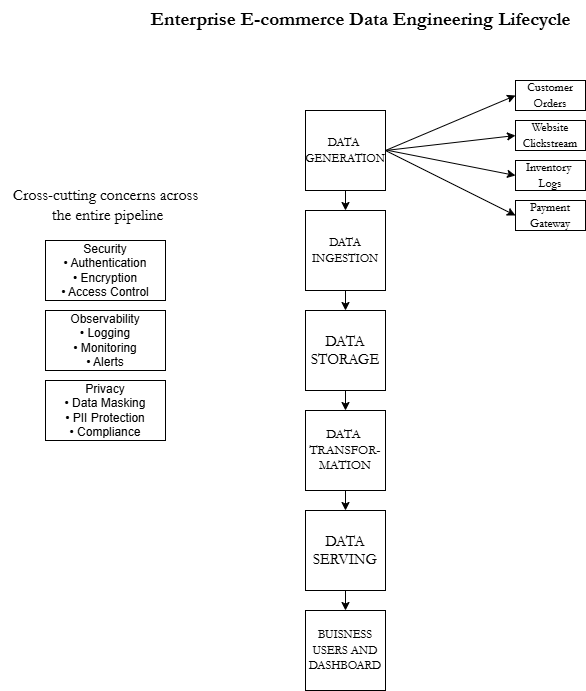

The diagram above was exported from draw.io. Its source (the exported page's mxGraphModel, read from the mxfile embedded in the PNG):
<mxGraphModel dx="1682" dy="563" grid="1" gridSize="10" guides="1" tooltips="1" connect="1" arrows="1" fold="1" page="1" pageScale="1" pageWidth="850" pageHeight="1100" background="#FFFFFF" math="0" shadow="0" adaptiveColors="simple">
  <root>
    <mxCell id="0" />
    <mxCell id="1" parent="0" />
    <mxCell id="2" value="Enterprise E-commerce Data Engineering Lifecycle" style="text;html=1;align=center;verticalAlign=middle;resizable=0;points=[];autosize=1;strokeColor=none;fillColor=none;fontStyle=1;fontFamily=Garamond;fontSize=19;" vertex="1" parent="1">
      <mxGeometry x="-190" y="10" width="410" height="40" as="geometry" />
    </mxCell>
    <mxCell id="106" value="&lt;font face=&quot;Garamond&quot;&gt;Customer&lt;/font&gt;&lt;div&gt;&lt;font face=&quot;Garamond&quot;&gt;Orders&lt;/font&gt;&lt;/div&gt;" style="rounded=0;whiteSpace=wrap;html=1;" vertex="1" parent="1">
      <mxGeometry x="170" y="90" width="70" height="30" as="geometry" />
    </mxCell>
    <mxCell id="122" value="&lt;font style=&quot;font-size: 16px;&quot; face=&quot;Garamond&quot;&gt;Cross-cutting concerns across&lt;/font&gt;&lt;div&gt;&lt;font style=&quot;font-size: 16px;&quot; face=&quot;Garamond&quot;&gt;&amp;nbsp;the entire pipeline&lt;/font&gt;&lt;/div&gt;" style="text;html=1;align=center;verticalAlign=middle;resizable=0;points=[];autosize=1;strokeColor=none;fillColor=none;" vertex="1" parent="1">
      <mxGeometry x="-345" y="190" width="210" height="50" as="geometry" />
    </mxCell>
    <mxCell id="124" value="" style="group" vertex="1" connectable="0" parent="1">
      <mxGeometry x="-300" y="250" width="120" height="200" as="geometry" />
    </mxCell>
    <mxCell id="114" value="&lt;div&gt;&lt;font color=&quot;#000000&quot;&gt;Security&lt;/font&gt;&lt;/div&gt;&lt;div&gt;&lt;font color=&quot;#000000&quot;&gt;• Authentication&lt;/font&gt;&lt;/div&gt;&lt;div&gt;&lt;font color=&quot;#000000&quot;&gt;• Encryption&lt;/font&gt;&lt;/div&gt;&lt;div&gt;&lt;font color=&quot;#000000&quot;&gt;• Access Control&lt;/font&gt;&lt;/div&gt;" style="rounded=0;whiteSpace=wrap;html=1;" vertex="1" parent="124">
      <mxGeometry width="120" height="60" as="geometry" />
    </mxCell>
    <mxCell id="115" value="&lt;div&gt;&lt;font color=&quot;#000000&quot;&gt;Observability&lt;/font&gt;&lt;/div&gt;&lt;div&gt;&lt;font color=&quot;#000000&quot;&gt;• Logging&lt;/font&gt;&lt;/div&gt;&lt;div&gt;&lt;font color=&quot;#000000&quot;&gt;• Monitoring&lt;/font&gt;&lt;/div&gt;&lt;div&gt;&lt;font color=&quot;#000000&quot;&gt;• Alerts&lt;/font&gt;&lt;/div&gt;" style="rounded=0;whiteSpace=wrap;html=1;" vertex="1" parent="124">
      <mxGeometry y="70" width="120" height="60" as="geometry" />
    </mxCell>
    <mxCell id="116" value="&lt;div&gt;&lt;font color=&quot;#000000&quot;&gt;Privacy&lt;/font&gt;&lt;/div&gt;&lt;div&gt;&lt;font color=&quot;#000000&quot;&gt;• Data Masking&lt;/font&gt;&lt;/div&gt;&lt;div&gt;&lt;font color=&quot;#000000&quot;&gt;• PII Protection&lt;/font&gt;&lt;/div&gt;&lt;div&gt;&lt;font color=&quot;#000000&quot;&gt;• Compliance&lt;/font&gt;&lt;/div&gt;" style="rounded=0;whiteSpace=wrap;html=1;" vertex="1" parent="124">
      <mxGeometry y="140" width="120" height="60" as="geometry" />
    </mxCell>
    <mxCell id="127" value="" style="group" vertex="1" connectable="0" parent="1">
      <mxGeometry x="-40" y="120" width="280" height="580" as="geometry" />
    </mxCell>
    <mxCell id="3" value="&lt;font face=&quot;Garamond&quot;&gt;DATA&amp;nbsp;&lt;/font&gt;&lt;div&gt;&lt;font face=&quot;Garamond&quot;&gt;GENERATION&lt;/font&gt;&lt;/div&gt;" style="whiteSpace=wrap;html=1;aspect=fixed;" vertex="1" parent="127">
      <mxGeometry width="80" height="80" as="geometry" />
    </mxCell>
    <mxCell id="4" value="&lt;font face=&quot;Garamond&quot;&gt;DATA INGESTION&lt;/font&gt;" style="whiteSpace=wrap;html=1;aspect=fixed;" vertex="1" parent="127">
      <mxGeometry y="100" width="80" height="80" as="geometry" />
    </mxCell>
    <mxCell id="5" value="&lt;font style=&quot;font-size: 15px;&quot; face=&quot;Garamond&quot;&gt;DATA&lt;/font&gt;&lt;div&gt;&lt;font style=&quot;font-size: 15px;&quot; face=&quot;Garamond&quot;&gt;STORAGE&lt;/font&gt;&lt;/div&gt;" style="whiteSpace=wrap;html=1;aspect=fixed;" vertex="1" parent="127">
      <mxGeometry y="200" width="80" height="80" as="geometry" />
    </mxCell>
    <mxCell id="6" value="&lt;font style=&quot;font-size: 13px;&quot; face=&quot;Garamond&quot;&gt;DATA&amp;nbsp;&lt;/font&gt;&lt;div&gt;&lt;font style=&quot;font-size: 13px;&quot; face=&quot;Garamond&quot;&gt;TRANSFOR-&lt;/font&gt;&lt;/div&gt;&lt;div&gt;&lt;font style=&quot;font-size: 13px;&quot; face=&quot;Garamond&quot;&gt;MATION&lt;/font&gt;&lt;/div&gt;" style="whiteSpace=wrap;html=1;aspect=fixed;" vertex="1" parent="127">
      <mxGeometry y="300" width="80" height="80" as="geometry" />
    </mxCell>
    <mxCell id="7" value="&lt;font style=&quot;font-size: 15px;&quot; face=&quot;Garamond&quot;&gt;DATA&lt;br&gt;SERVING&lt;/font&gt;" style="whiteSpace=wrap;html=1;aspect=fixed;" vertex="1" parent="127">
      <mxGeometry y="400" width="80" height="80" as="geometry" />
    </mxCell>
    <mxCell id="8" value="&lt;font face=&quot;Garamond&quot;&gt;BUISNESS&lt;/font&gt;&lt;div&gt;&lt;font face=&quot;Garamond&quot;&gt;USERS AND&lt;/font&gt;&lt;/div&gt;&lt;div&gt;&lt;font face=&quot;Garamond&quot;&gt;DASHBOARD&lt;/font&gt;&lt;/div&gt;" style="whiteSpace=wrap;html=1;aspect=fixed;" vertex="1" parent="127">
      <mxGeometry y="500" width="80" height="80" as="geometry" />
    </mxCell>
    <mxCell id="11" value="" style="endArrow=classic;html=1;entryX=0.5;entryY=0;entryDx=0;entryDy=0;exitX=0.5;exitY=1;exitDx=0;exitDy=0;" edge="1" parent="127" source="3" target="4">
      <mxGeometry width="50" height="50" relative="1" as="geometry">
        <mxPoint x="200" y="50" as="sourcePoint" />
        <mxPoint x="250" as="targetPoint" />
      </mxGeometry>
    </mxCell>
    <mxCell id="12" value="" style="endArrow=classic;html=1;exitX=0.5;exitY=1;exitDx=0;exitDy=0;entryX=0.5;entryY=0;entryDx=0;entryDy=0;" edge="1" parent="127" source="4" target="5">
      <mxGeometry width="50" height="50" relative="1" as="geometry">
        <mxPoint x="200" y="190" as="sourcePoint" />
        <mxPoint x="250" y="140" as="targetPoint" />
      </mxGeometry>
    </mxCell>
    <mxCell id="14" value="" style="endArrow=classic;html=1;exitX=0.5;exitY=1;exitDx=0;exitDy=0;entryX=0.5;entryY=0;entryDx=0;entryDy=0;" edge="1" parent="127" source="6" target="7">
      <mxGeometry width="50" height="50" relative="1" as="geometry">
        <mxPoint x="200" y="370" as="sourcePoint" />
        <mxPoint x="250" y="320" as="targetPoint" />
      </mxGeometry>
    </mxCell>
    <mxCell id="15" value="" style="endArrow=classic;html=1;exitX=0.5;exitY=1;exitDx=0;exitDy=0;" edge="1" parent="127" source="7" target="8">
      <mxGeometry width="50" height="50" relative="1" as="geometry">
        <mxPoint x="180" y="310" as="sourcePoint" />
        <mxPoint x="230" y="260" as="targetPoint" />
      </mxGeometry>
    </mxCell>
    <mxCell id="16" value="" style="endArrow=classic;html=1;exitX=0.5;exitY=1;exitDx=0;exitDy=0;" edge="1" parent="127" source="5" target="6">
      <mxGeometry width="50" height="50" relative="1" as="geometry">
        <mxPoint x="230" y="320" as="sourcePoint" />
        <mxPoint x="280" y="270" as="targetPoint" />
      </mxGeometry>
    </mxCell>
    <mxCell id="107" value="&lt;font face=&quot;Garamond&quot;&gt;Website&lt;/font&gt;&lt;div&gt;&lt;font face=&quot;Garamond&quot;&gt;Clickstream&lt;/font&gt;&lt;/div&gt;" style="rounded=0;whiteSpace=wrap;html=1;" vertex="1" parent="127">
      <mxGeometry x="210" y="10" width="70" height="30" as="geometry" />
    </mxCell>
    <mxCell id="108" value="&lt;font face=&quot;Garamond&quot;&gt;Inventory&amp;nbsp;&lt;/font&gt;&lt;div&gt;&lt;font face=&quot;Garamond&quot;&gt;Logs&lt;/font&gt;&lt;/div&gt;" style="rounded=0;whiteSpace=wrap;html=1;" vertex="1" parent="127">
      <mxGeometry x="210" y="50" width="70" height="30" as="geometry" />
    </mxCell>
    <mxCell id="109" value="&lt;font face=&quot;Garamond&quot;&gt;Payment Gateway&lt;/font&gt;" style="rounded=0;whiteSpace=wrap;html=1;" vertex="1" parent="127">
      <mxGeometry x="210" y="90" width="70" height="30" as="geometry" />
    </mxCell>
    <mxCell id="110" value="" style="endArrow=classic;html=1;exitX=1;exitY=0.5;exitDx=0;exitDy=0;entryX=0;entryY=0.5;entryDx=0;entryDy=0;" edge="1" parent="127" source="3" target="106">
      <mxGeometry width="50" height="50" relative="1" as="geometry">
        <mxPoint x="230" y="160" as="sourcePoint" />
        <mxPoint x="280" y="110" as="targetPoint" />
      </mxGeometry>
    </mxCell>
    <mxCell id="111" value="" style="endArrow=classic;html=1;exitX=1;exitY=0.5;exitDx=0;exitDy=0;entryX=0;entryY=0.5;entryDx=0;entryDy=0;" edge="1" parent="127" source="3" target="107">
      <mxGeometry width="50" height="50" relative="1" as="geometry">
        <mxPoint x="130" y="90" as="sourcePoint" />
        <mxPoint x="280" y="110" as="targetPoint" />
      </mxGeometry>
    </mxCell>
    <mxCell id="112" value="" style="endArrow=classic;html=1;entryX=0;entryY=0.5;entryDx=0;entryDy=0;" edge="1" parent="127" target="108">
      <mxGeometry width="50" height="50" relative="1" as="geometry">
        <mxPoint x="83" y="40" as="sourcePoint" />
        <mxPoint x="220" y="170" as="targetPoint" />
      </mxGeometry>
    </mxCell>
    <mxCell id="113" value="" style="endArrow=classic;html=1;exitX=1;exitY=0.5;exitDx=0;exitDy=0;entryX=0;entryY=0.5;entryDx=0;entryDy=0;" edge="1" parent="127" source="3" target="109">
      <mxGeometry width="50" height="50" relative="1" as="geometry">
        <mxPoint x="170" y="220" as="sourcePoint" />
        <mxPoint x="220" y="170" as="targetPoint" />
      </mxGeometry>
    </mxCell>
  </root>
</mxGraphModel>